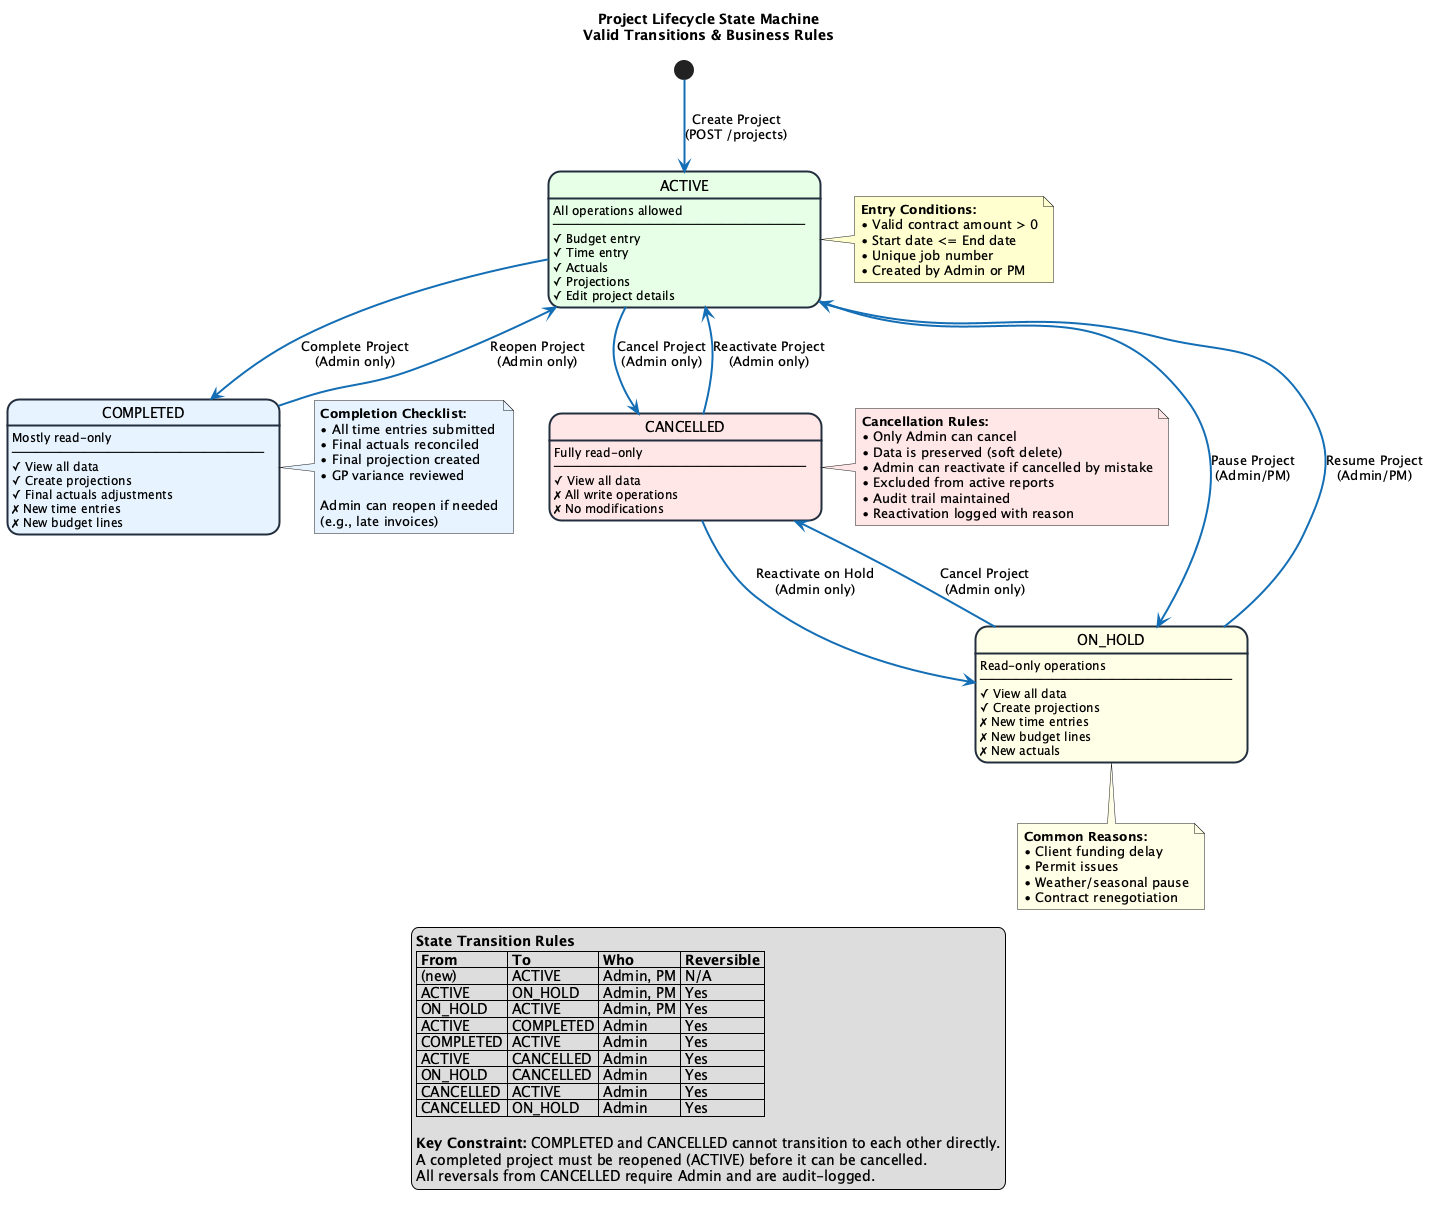

The diagram above was rendered by PlantUML. Its source (embedded in the PNG):
@startuml Project State Machine
skinparam shadowing false
skinparam StateBorderColor #232F3E
skinparam StateBorderThickness 2
skinparam StateBackgroundColor white
skinparam ArrowColor #146EB4
skinparam ArrowThickness 2

title Project Lifecycle State Machine\nValid Transitions & Business Rules

[*] --> ACTIVE : Create Project\n(POST /projects)

state ACTIVE #E6FFE6 {
  ACTIVE : All operations allowed
  ACTIVE : ─────────────────────
  ACTIVE : ✓ Budget entry
  ACTIVE : ✓ Time entry
  ACTIVE : ✓ Actuals
  ACTIVE : ✓ Projections
  ACTIVE : ✓ Edit project details
}

state ON_HOLD #FFFFE6 {
  ON_HOLD : Read-only operations
  ON_HOLD : ─────────────────────
  ON_HOLD : ✓ View all data
  ON_HOLD : ✓ Create projections
  ON_HOLD : ✗ New time entries
  ON_HOLD : ✗ New budget lines
  ON_HOLD : ✗ New actuals
}

state COMPLETED #E6F3FF {
  COMPLETED : Mostly read-only
  COMPLETED : ─────────────────────
  COMPLETED : ✓ View all data
  COMPLETED : ✓ Create projections
  COMPLETED : ✓ Final actuals adjustments
  COMPLETED : ✗ New time entries
  COMPLETED : ✗ New budget lines
}

state CANCELLED #FFE6E6 {
  CANCELLED : Fully read-only
  CANCELLED : ─────────────────────
  CANCELLED : ✓ View all data
  CANCELLED : ✗ All write operations
  CANCELLED : ✗ No modifications
}

ACTIVE --> ON_HOLD : Pause Project\n(Admin/PM)
ON_HOLD --> ACTIVE : Resume Project\n(Admin/PM)

ACTIVE --> COMPLETED : Complete Project\n(Admin only)
COMPLETED --> ACTIVE : Reopen Project\n(Admin only)

ACTIVE --> CANCELLED : Cancel Project\n(Admin only)
ON_HOLD --> CANCELLED : Cancel Project\n(Admin only)

CANCELLED --> ACTIVE : Reactivate Project\n(Admin only)
CANCELLED --> ON_HOLD : Reactivate on Hold\n(Admin only)

note right of ACTIVE #FEFECE
  <b>Entry Conditions:</b>
  • Valid contract amount > 0
  • Start date <= End date
  • Unique job number
  • Created by Admin or PM
end note

note right of COMPLETED #E6F3FF
  <b>Completion Checklist:</b>
  • All time entries submitted
  • Final actuals reconciled
  • Final projection created
  • GP variance reviewed
  
  Admin can reopen if needed
  (e.g., late invoices)
end note

note right of CANCELLED #FFE6E6
  <b>Cancellation Rules:</b>
  • Only Admin can cancel
  • Data is preserved (soft delete)
  • Admin can reactivate if cancelled by mistake
  • Excluded from active reports
  • Audit trail maintained
  • Reactivation logged with reason
end note

note bottom of ON_HOLD #FFFFE6
  <b>Common Reasons:</b>
  • Client funding delay
  • Permit issues
  • Weather/seasonal pause
  • Contract renegotiation
end note

legend bottom
  <b>State Transition Rules</b>
  |= From |= To |= Who |= Reversible |
  | (new) | ACTIVE | Admin, PM | N/A |
  | ACTIVE | ON_HOLD | Admin, PM | Yes |
  | ON_HOLD | ACTIVE | Admin, PM | Yes |
  | ACTIVE | COMPLETED | Admin | Yes |
  | COMPLETED | ACTIVE | Admin | Yes |
  | ACTIVE | CANCELLED | Admin | Yes |
  | ON_HOLD | CANCELLED | Admin | Yes |
  | CANCELLED | ACTIVE | Admin | Yes |
  | CANCELLED | ON_HOLD | Admin | Yes |
  
  <b>Key Constraint:</b> COMPLETED and CANCELLED cannot transition to each other directly.
  A completed project must be reopened (ACTIVE) before it can be cancelled.
  All reversals from CANCELLED require Admin and are audit-logged.
endlegend

@enduml